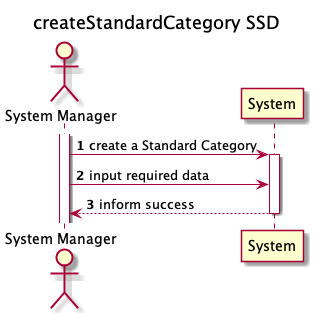

The diagram above was rendered by PlantUML. Its source (embedded in the PNG):
@startuml

    autonumber
    title createStandardCategory SSD
    actor "System Manager" as systemManager
    participant "System" as system

    activate systemManager
    systemManager -> system: create a Standard Category
    activate system
    systemManager -> system: input required data
    system --> systemManager: inform success
    deactivate system

@enduml